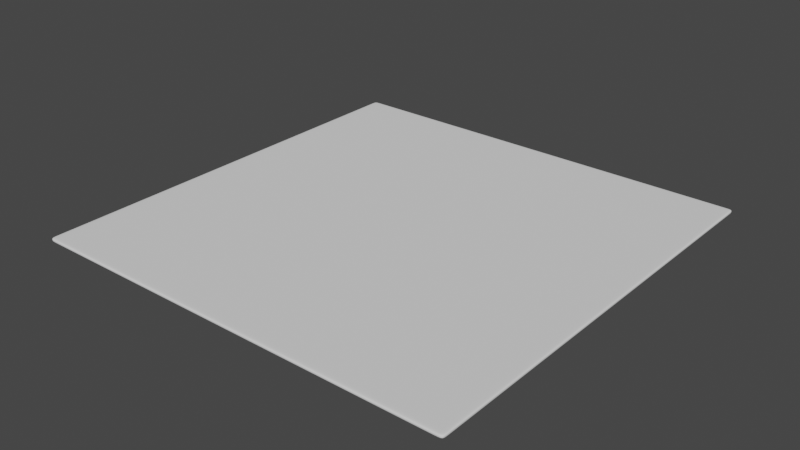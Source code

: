# Source: carpet.blend  (saved by Blender 2.93.20; exported with 4.5.12 LTS)
import bpy
from mathutils import Matrix  # noqa: F401  (used for matrix-valued properties, if any)

bpy.ops.wm.read_factory_settings(use_empty=True)
scene = bpy.context.scene
scene.name = 'Scene'

# ---- collections
col_collection = bpy.data.collections.new('Collection'); scene.collection.children.link(col_collection)

# ---- world
world_world = bpy.data.worlds.new('World'); scene.world = world_world
world_world.use_nodes = True; world_world.node_tree.nodes.clear()
_N = world_world.node_tree.nodes; _L = world_world.node_tree.links
n0 = _N.new('ShaderNodeOutputWorld'); n0.name = 'World Output'; n0.location = (300, 300)
n1 = _N.new('ShaderNodeBackground'); n1.name = 'Background'; n1.location = (10, 300)
n1.inputs[0].default_value = (0.05088, 0.05088, 0.05088, 1.0)
_L.new(n1.outputs[0], n0.inputs[0])
n0.is_active_output = True
world_world.color = (0.05088, 0.05088, 0.05088)
world_world.use_sun_shadow = False
world_world.sun_shadow_jitter_overblur = 0.0

# ---- meshes
me_cube_001 = bpy.data.meshes.new('Cube.001')
me_cube_001.from_pydata([(-1.0, -1.0, -1.0), (-1.0, -1.0, 1.0), (-1.0, 1.0, -1.0), (-1.0, 1.0, 1.0), (1.0, -1.0, -1.0), (1.0, -1.0, 1.0), (1.0, 1.0, -1.0), (1.0, 1.0, 1.0), (-1.0, 0.8502, -1.0), (-1.0, 0.8502, 1.0), (1.0, 0.8502, -1.0), (1.0, 0.8502, 1.0), (-1.0, -0.8801, -1.0), (1.0, -0.8801, 1.0), (-1.0, -0.8801, 1.0), (1.0, -0.8801, -1.0), (0.7614, 1.0, -1.0), (0.7614, 1.0, 1.0), (0.7614, -1.0, -1.0), (0.7614, -1.0, 1.0), (0.7614, 0.8502, 1.0), (0.7614, 0.8502, -1.0), (0.7614, -0.8801, 1.0), (0.7614, -0.8801, -1.0), (-0.843, 1.0, -1.0), (-0.843, -1.0, 1.0), (-0.843, 0.8502, -1.0), (-0.843, -0.8801, -1.0), (-0.843, 1.0, 1.0), (-0.843, -1.0, -1.0), (-0.843, 0.8502, 1.0), (-0.843, -0.8801, 1.0), (-1.0, -1.0, 0.0), (-1.0, 1.0, 0.0), (1.0, 1.0, 0.0), (1.0, -1.0, 0.0), (1.0, 0.8502, 0.0), (-1.0, 0.8502, 0.0), (-1.0, -0.8801, 0.0), (1.0, -0.8801, 0.0), (0.7614, -1.0, 0.0), (0.7614, 1.0, 0.0), (-0.843, 1.0, 0.0), (-0.843, -1.0, 0.0), (0.9746, 1.0, 1.0), (0.9746, -1.0, -1.0), (0.9746, 0.8502, 1.0), (0.9746, -0.8801, 1.0), (0.9746, 1.0, -1.0), (0.9746, -1.0, 1.0), (0.9746, 0.8502, -1.0), (0.9746, -0.8801, -1.0), (0.9746, -1.0, 0.0), (0.9746, 1.0, 0.0), (-1.0, 0.9787, 1.0), (1.0, 0.9787, -1.0), (-1.0, 0.9787, -1.0), (1.0, 0.9787, 1.0), (0.7614, 0.9787, -1.0), (0.7614, 0.9787, 1.0), (-0.843, 0.9787, -1.0), (-0.843, 0.9787, 1.0), (1.0, 0.9787, 0.0), (-1.0, 0.9787, 0.0), (0.9746, 0.9787, 1.0), (0.9746, 0.9787, -1.0), (-0.9698, 1.0, -1.0), (-0.9698, -1.0, 1.0), (-0.9698, 0.8502, -1.0), (-0.9698, -0.8801, -1.0), (-0.9698, 1.0, 1.0), (-0.9698, -1.0, -1.0), (-0.9698, 0.8502, 1.0), (-0.9698, -0.8801, 1.0), (-0.9698, 1.0, 0.0), (-0.9698, -1.0, 0.0), (-0.9698, 0.9787, -1.0), (-0.9698, 0.9787, 1.0), (-1.0, -0.97, -1.0), (1.0, -0.97, 1.0), (-1.0, -0.97, 1.0), (1.0, -0.97, -1.0), (0.7614, -0.97, 1.0), (0.7614, -0.97, -1.0), (-0.843, -0.97, -1.0), (-0.843, -0.97, 1.0), (-1.0, -0.97, 0.0), (1.0, -0.97, 0.0), (0.9746, -0.97, 1.0), (0.9746, -0.97, -1.0), (-0.9698, -0.97, -1.0), (-0.9698, -0.97, 1.0)], [], [(63, 54, 3, 33), (53, 44, 7, 34), (87, 79, 5, 35), (75, 67, 1, 32), (89, 81, 4, 45), (91, 80, 1, 67), (77, 54, 9, 72), (65, 55, 10, 50), (62, 57, 11, 36), (38, 14, 9, 37), (86, 80, 14, 38), (72, 9, 14, 73), (50, 10, 15, 51), (36, 11, 13, 39), (26, 21, 23, 27), (46, 20, 22, 47), (60, 58, 21, 26), (64, 59, 20, 46), (88, 82, 19, 49), (84, 83, 18, 29), (52, 49, 19, 40), (42, 28, 17, 41), (74, 70, 28, 42), (90, 84, 29, 71), (76, 60, 26, 68), (68, 26, 27, 69), (20, 30, 31, 22), (59, 61, 30, 20), (82, 85, 25, 19), (40, 19, 25, 43), (18, 40, 43, 29), (66, 74, 42, 24), (24, 42, 41, 16), (45, 52, 40, 18), (10, 36, 39, 15), (78, 86, 38, 12), (12, 38, 37, 8), (55, 62, 36, 10), (71, 75, 32, 0), (81, 87, 35, 4), (48, 53, 34, 6), (56, 63, 33, 2), (16, 41, 53, 48), (4, 35, 52, 45), (35, 5, 49, 52), (79, 88, 49, 5), (57, 64, 46, 11), (11, 46, 47, 13), (21, 50, 51, 23), (58, 65, 50, 21), (83, 89, 45, 18), (41, 17, 44, 53), (16, 48, 65, 58), (7, 44, 64, 57), (8, 37, 63, 56), (6, 34, 62, 55), (17, 28, 61, 59), (66, 24, 60, 76), (44, 17, 59, 64), (24, 16, 58, 60), (34, 7, 57, 62), (48, 6, 55, 65), (70, 3, 54, 77), (37, 9, 54, 63), (28, 70, 77, 61), (2, 66, 76, 56), (29, 43, 75, 71), (2, 33, 74, 66), (8, 68, 69, 12), (56, 76, 68, 8), (78, 90, 71, 0), (33, 3, 70, 74), (30, 72, 73, 31), (61, 77, 72, 30), (85, 91, 67, 25), (43, 25, 67, 75), (31, 73, 91, 85), (12, 69, 90, 78), (23, 51, 89, 83), (13, 47, 88, 79), (15, 39, 87, 81), (0, 32, 86, 78), (22, 31, 85, 82), (69, 27, 84, 90), (27, 23, 83, 84), (47, 22, 82, 88), (32, 1, 80, 86), (73, 14, 80, 91), (51, 15, 81, 89), (39, 13, 79, 87)])
me_cube_001.polygons.foreach_set('use_smooth', [True] * 90)
_uv = me_cube_001.uv_layers.new(name='UVMap')
_uv.uv.foreach_set('vector', [0.5, 0.2473, 0.625, 0.2473, 0.625, 0.25, 0.5, 0.25, 0.5, 0.4968, 0.625, 0.4968, 0.625, 0.5, 0.5, 0.5, 0.5, 0.7463, 0.625, 0.7463, 0.625, 0.75, 0.5, 0.75, 0.5, 0.9962, 0.625, 0.9962, 0.625, 1.0, 0.5, 1.0, 0.3718, 0.7463, 0.375, 0.7463, 0.375, 0.75, 0.3718, 0.75, 0.01502, 0.9796, 0.01503, 0.9946, 0.0001019, 0.9946, 9.972e-05, 0.9796, 0.9887, 0.9736, 0.9887, 0.9892, 0.9229, 0.9884, 0.923, 0.9731, 0.3718, 0.5027, 0.375, 0.5027, 0.375, 0.5187, 0.3718, 0.5187, 0.5, 0.5027, 0.625, 0.5027, 0.625, 0.5187, 0.5, 0.5187, 0.5, 0.01499, 0.625, 0.01499, 0.625, 0.2313, 0.5, 0.2313, 0.5, 0.003747, 0.625, 0.003747, 0.625, 0.01499, 0.5, 0.01499, 0.923, 0.9731, 0.9229, 0.9884, 0.05983, 0.9946, 0.05977, 0.9795, 0.3718, 0.5187, 0.375, 0.5187, 0.375, 0.735, 0.3718, 0.735, 0.5, 0.5187, 0.625, 0.5187, 0.625, 0.735, 0.5, 0.735, 0.1446, 0.5187, 0.3452, 0.5187, 0.3452, 0.735, 0.1446, 0.735, 0.9193, 0.02354, 0.9206, 0.1354, 0.06418, 0.1221, 0.06653, 0.01434, 0.1446, 0.5027, 0.3452, 0.5027, 0.3452, 0.5187, 0.1446, 0.5187, 0.9884, 0.0228, 0.9859, 0.1369, 0.9206, 0.1354, 0.9193, 0.02354, 0.01929, 0.01336, 0.01898, 0.1218, 0.003935, 0.1217, 0.003862, 0.0133, 0.1446, 0.7463, 0.3452, 0.7463, 0.3452, 0.75, 0.1446, 0.75, 0.5, 0.7532, 0.625, 0.7532, 0.625, 0.7798, 0.5, 0.7798, 0.5, 0.2696, 0.625, 0.2696, 0.625, 0.4702, 0.5, 0.4702, 0.5, 0.2538, 0.625, 0.2538, 0.625, 0.2696, 0.5, 0.2696, 0.1288, 0.7463, 0.1446, 0.7463, 0.1446, 0.75, 0.1288, 0.75, 0.1288, 0.5027, 0.1446, 0.5027, 0.1446, 0.5187, 0.1288, 0.5187, 0.1288, 0.5187, 0.1446, 0.5187, 0.1446, 0.735, 0.1288, 0.735, 0.9206, 0.1354, 0.9229, 0.9082, 0.0596, 0.9165, 0.06418, 0.1221, 0.9859, 0.1369, 0.9873, 0.9064, 0.9229, 0.9082, 0.9206, 0.1354, 0.01898, 0.1218, 0.015, 0.9165, 0.0001251, 0.9165, 0.003935, 0.1217, 0.5, 0.7798, 0.625, 0.7798, 0.625, 0.9804, 0.5, 0.9804, 0.375, 0.7798, 0.5, 0.7798, 0.5, 0.9804, 0.375, 0.9804, 0.375, 0.2538, 0.5, 0.2538, 0.5, 0.2696, 0.375, 0.2696, 0.375, 0.2696, 0.5, 0.2696, 0.5, 0.4702, 0.375, 0.4702, 0.375, 0.7532, 0.5, 0.7532, 0.5, 0.7798, 0.375, 0.7798, 0.375, 0.5187, 0.5, 0.5187, 0.5, 0.735, 0.375, 0.735, 0.375, 0.003747, 0.5, 0.003747, 0.5, 0.01499, 0.375, 0.01499, 0.375, 0.01499, 0.5, 0.01499, 0.5, 0.2313, 0.375, 0.2313, 0.375, 0.5027, 0.5, 0.5027, 0.5, 0.5187, 0.375, 0.5187, 0.375, 0.9962, 0.5, 0.9962, 0.5, 1.0, 0.375, 1.0, 0.375, 0.7463, 0.5, 0.7463, 0.5, 0.75, 0.375, 0.75, 0.375, 0.4968, 0.5, 0.4968, 0.5, 0.5, 0.375, 0.5, 0.375, 0.2473, 0.5, 0.2473, 0.5, 0.25, 0.375, 0.25, 0.375, 0.4702, 0.5, 0.4702, 0.5, 0.4968, 0.375, 0.4968, 0.375, 0.75, 0.5, 0.75, 0.5, 0.7532, 0.375, 0.7532, 0.5, 0.75, 0.625, 0.75, 0.625, 0.7532, 0.5, 0.7532, 0.01937, 9.972e-05, 0.01929, 0.01336, 0.003862, 0.0133, 0.003853, 0.0001014, 0.9884, 0.009155, 0.9884, 0.0228, 0.9193, 0.02354, 0.9192, 0.009297, 0.9192, 0.009297, 0.9193, 0.02354, 0.06653, 0.01434, 0.06671, 0.0003068, 0.3452, 0.5187, 0.3718, 0.5187, 0.3718, 0.735, 0.3452, 0.735, 0.3452, 0.5027, 0.3718, 0.5027, 0.3718, 0.5187, 0.3452, 0.5187, 0.3452, 0.7463, 0.3718, 0.7463, 0.3718, 0.75, 0.3452, 0.75, 0.5, 0.4702, 0.625, 0.4702, 0.625, 0.4968, 0.5, 0.4968, 0.3452, 0.5, 0.3718, 0.5, 0.3718, 0.5027, 0.3452, 0.5027, 0.9999, 0.009226, 0.9998, 0.02289, 0.9884, 0.0228, 0.9884, 0.009155, 0.375, 0.2313, 0.5, 0.2313, 0.5, 0.2473, 0.375, 0.2473, 0.375, 0.5, 0.5, 0.5, 0.5, 0.5027, 0.375, 0.5027, 0.9982, 0.137, 0.9995, 0.9063, 0.9873, 0.9064, 0.9859, 0.1369, 0.1288, 0.5, 0.1446, 0.5, 0.1446, 0.5027, 0.1288, 0.5027, 0.9998, 0.02289, 0.9982, 0.137, 0.9859, 0.1369, 0.9884, 0.0228, 0.1446, 0.5, 0.3452, 0.5, 0.3452, 0.5027, 0.1446, 0.5027, 0.5, 0.5, 0.625, 0.5, 0.625, 0.5027, 0.5, 0.5027, 0.3718, 0.5, 0.375, 0.5, 0.375, 0.5027, 0.3718, 0.5027, 0.9999, 0.9736, 0.9998, 0.9893, 0.9887, 0.9892, 0.9887, 0.9736, 0.5, 0.2313, 0.625, 0.2313, 0.625, 0.2473, 0.5, 0.2473, 0.9995, 0.9063, 0.9999, 0.9736, 0.9887, 0.9736, 0.9873, 0.9064, 0.125, 0.5, 0.1288, 0.5, 0.1288, 0.5027, 0.125, 0.5027, 0.375, 0.9804, 0.5, 0.9804, 0.5, 0.9962, 0.375, 0.9962, 0.375, 0.25, 0.5, 0.25, 0.5, 0.2538, 0.375, 0.2538, 0.125, 0.5187, 0.1288, 0.5187, 0.1288, 0.735, 0.125, 0.735, 0.125, 0.5027, 0.1288, 0.5027, 0.1288, 0.5187, 0.125, 0.5187, 0.125, 0.7463, 0.1288, 0.7463, 0.1288, 0.75, 0.125, 0.75, 0.5, 0.25, 0.625, 0.25, 0.625, 0.2538, 0.5, 0.2538, 0.9229, 0.9082, 0.923, 0.9731, 0.05977, 0.9795, 0.0596, 0.9165, 0.9873, 0.9064, 0.9887, 0.9736, 0.923, 0.9731, 0.9229, 0.9082, 0.015, 0.9165, 0.01502, 0.9796, 9.972e-05, 0.9796, 0.0001251, 0.9165, 0.5, 0.9804, 0.625, 0.9804, 0.625, 0.9962, 0.5, 0.9962, 0.0596, 0.9165, 0.05977, 0.9795, 0.01502, 0.9796, 0.015, 0.9165, 0.125, 0.735, 0.1288, 0.735, 0.1288, 0.7463, 0.125, 0.7463, 0.3452, 0.735, 0.3718, 0.735, 0.3718, 0.7463, 0.3452, 0.7463, 0.06671, 0.0003068, 0.06653, 0.01434, 0.01929, 0.01336, 0.01937, 9.972e-05, 0.375, 0.735, 0.5, 0.735, 0.5, 0.7463, 0.375, 0.7463, 0.375, 0.0, 0.5, 0.0, 0.5, 0.003747, 0.375, 0.003747, 0.06418, 0.1221, 0.0596, 0.9165, 0.015, 0.9165, 0.01898, 0.1218, 0.1288, 0.735, 0.1446, 0.735, 0.1446, 0.7463, 0.1288, 0.7463, 0.1446, 0.735, 0.3452, 0.735, 0.3452, 0.7463, 0.1446, 0.7463, 0.06653, 0.01434, 0.06418, 0.1221, 0.01898, 0.1218, 0.01929, 0.01336, 0.5, 0.0, 0.625, 0.0, 0.625, 0.003747, 0.5, 0.003747, 0.05977, 0.9795, 0.05983, 0.9946, 0.01503, 0.9946, 0.01502, 0.9796, 0.3718, 0.735, 0.375, 0.735, 0.375, 0.7463, 0.3718, 0.7463, 0.5, 0.735, 0.625, 0.735, 0.625, 0.7463, 0.5, 0.7463])
me_cube_001.use_remesh_fix_poles = True
me_cube_001.use_remesh_preserve_attributes = False
me_cube_001.update()

# ---- objects
ob_cube = bpy.data.objects.new('Cube', me_cube_001)

# ---- transforms, parenting, visibility, modifiers, constraints
ob_cube.location = (0.0, 0.0, 0.0)
ob_cube.scale = (9.57, 9.57, 0.07722)
_m = ob_cube.modifiers.new('Subdivision', 'SUBSURF')

# ---- collection membership
col_collection.objects.link(ob_cube)

# ---- scene / render settings (as saved in the file)
scene.frame_start = 1; scene.frame_end = 250; scene.frame_set(1)
scene.render.engine = 'BLENDER_EEVEE_NEXT'
scene.cycles.use_denoising = False
scene.cycles.samples = 128
scene.cycles.sampling_pattern = 'TABULATED_SOBOL'
scene.cycles.use_adaptive_sampling = False
scene.cycles.use_light_tree = False
scene.view_settings.view_transform = 'Filmic'
bpy.context.view_layer.update()

# ---- added for rendering (the .blend has no active camera and no usable light): camera, sun
cam_auto = bpy.data.cameras.new('AutoCamera')
cam_auto.lens = 50.0
cam_auto.sensor_width = 36.0
cam_auto.clip_end = 1000.0
ob_auto_camera = bpy.data.objects.new('AutoCamera', cam_auto)
scene.collection.objects.link(ob_auto_camera)
ob_auto_camera.location = (25.0441, -30.0529, 20.0353)
ob_auto_camera.rotation_euler = (1.09748, -7.21219e-08, 0.694738)
scene.camera = ob_auto_camera
light_auto_sun = bpy.data.lights.new('AutoSun', 'SUN')
light_auto_sun.energy = 3.0
light_auto_sun.angle = 0.0523599
ob_auto_sun = bpy.data.objects.new('AutoSun', light_auto_sun)
scene.collection.objects.link(ob_auto_sun)
ob_auto_sun.rotation_euler = (0.872665, 0.174533, 0.523599)
bpy.context.view_layer.update()
